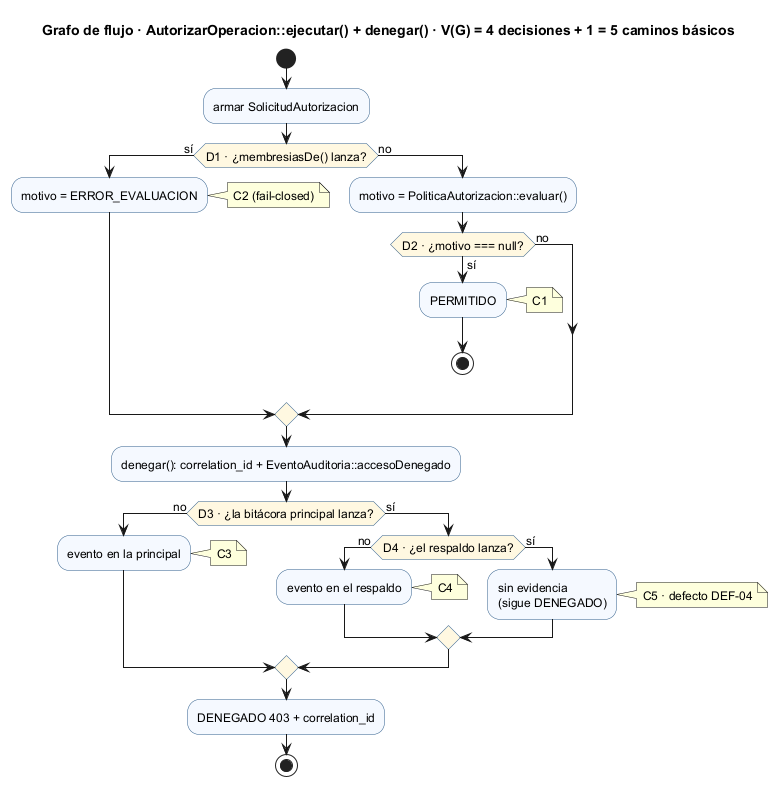

The diagram above was rendered by PlantUML. Its source (embedded in the PNG):
@startuml semana-15-grafo-autorizar
!pragma layout smetana
title Grafo de flujo · AutorizarOperacion::ejecutar() + denegar() · V(G) = 4 decisiones + 1 = 5 caminos básicos
skinparam defaultFontSize 12
skinparam ActivityBackgroundColor #F5F9FF
skinparam ActivityBorderColor #2F5D8A
skinparam ActivityDiamondBackgroundColor #FFF8E1

start
:armar SolicitudAutorizacion;
if (D1 · ¿membresiasDe() lanza?) then (sí)
  :motivo = ERROR_EVALUACION;
  note right: C2 (fail-closed)
else (no)
  :motivo = PoliticaAutorizacion::evaluar();
  if (D2 · ¿motivo === null?) then (sí)
    :PERMITIDO;
    note right: C1
    stop
  else (no)
  endif
endif
:denegar(): correlation_id + EventoAuditoria::accesoDenegado;
if (D3 · ¿la bitácora principal lanza?) then (no)
  :evento en la principal;
  note right: C3
else (sí)
  if (D4 · ¿el respaldo lanza?) then (no)
    :evento en el respaldo;
    note right: C4
  else (sí)
    :sin evidencia\n(sigue DENEGADO);
    note right: C5 · defecto DEF-04
  endif
endif
:DENEGADO 403 + correlation_id;
stop
@enduml